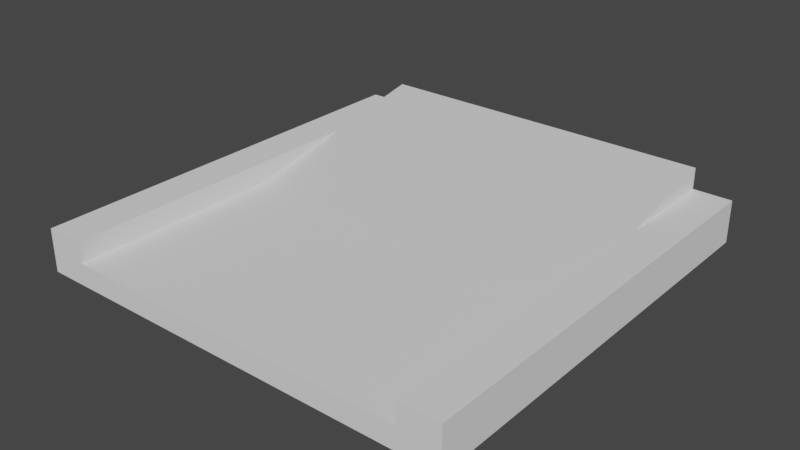# Source: 12.blend  (saved by Blender 3.6.11; exported with 4.5.12 LTS)
import bpy
from mathutils import Matrix  # noqa: F401  (used for matrix-valued properties, if any)

bpy.ops.wm.read_factory_settings(use_empty=True)
scene = bpy.context.scene
scene.name = 'Scene'

# ---- world
world_world = bpy.data.worlds.new('World'); scene.world = world_world
world_world.use_nodes = True; world_world.node_tree.nodes.clear()
_N = world_world.node_tree.nodes; _L = world_world.node_tree.links
n0 = _N.new('ShaderNodeOutputWorld'); n0.name = 'World Output'; n0.location = (300, 300)
n1 = _N.new('ShaderNodeBackground'); n1.name = 'Background'; n1.location = (10, 300)
n1.inputs[0].default_value = (0.05088, 0.05088, 0.05088, 1.0)
_L.new(n1.outputs[0], n0.inputs[0])
n0.is_active_output = True
world_world.color = (0.05088, 0.05088, 0.05088)
world_world.use_sun_shadow = False
world_world.sun_shadow_jitter_overblur = 0.0

# ---- meshes
me_groundslab_002 = bpy.data.meshes.new('GroundSlab.002')
me_groundslab_002.from_pydata([(-2.045, -2.5, 0.0), (2.045, -2.5, 0.0), (-2.045, 2.5, 0.0), (2.045, 2.5, 0.0)], [], [(3, 1, 0, 2)])
_uv = me_groundslab_002.uv_layers.new(name='UVMap')
_uv.uv.foreach_set('vector', [1.0, 1.0, 1.0, 0.0, 0.0, 0.0, 0.0, 1.0])
me_groundslab_002.update()
me_groundslab_002.normals_split_custom_set([tuple(v) for v in zip(*[iter([0.0, 0.0, -1.0, 0.0, 0.0, -1.0, 0.0, 0.0, -1.0, 0.0, 0.0, -1.0])] * 3)])
me_courseslab_002 = bpy.data.meshes.new('CourseSlab.002')
me_courseslab_002.from_pydata([(-2.045, -2.5, 0.0), (2.045, -2.5, 0.0), (-2.045, 2.5, 0.0), (2.045, 2.5, 0.0)], [], [(3, 1, 0, 2)])
_uv = me_courseslab_002.uv_layers.new(name='UVMap')
_uv.uv.foreach_set('vector', [1.0, 1.0, 1.0, 0.0, 0.0, 0.0, 0.0, 1.0])
me_courseslab_002.update()
me_courseslab_002.normals_split_custom_set([tuple(v) for v in zip(*[iter([0.0, 0.0, -1.0, 0.0, 0.0, -1.0, 0.0, 0.0, -1.0, 0.0, 0.0, -1.0])] * 3)])
me_plane_079 = bpy.data.meshes.new('Plane.079')
me_plane_079.from_pydata([(-2.5, -2.5, 0.0), (-2.045, -2.5, 0.0), (-2.5, 2.5, 0.0), (-2.045, 2.5, 0.0)], [], [(1, 0, 2, 3)])
_uv = me_plane_079.uv_layers.new(name='UVMap')
_uv.uv.foreach_set('vector', [0.0, 0.0, 0.0, 0.0, 0.0, 0.0, 0.0, 0.0])
me_plane_079.update()
me_plane_079.normals_split_custom_set([tuple(v) for v in zip(*[iter([0.0, 0.0, -1.0, 0.0, 0.0, -1.0, 0.0, 0.0, -1.0, 0.0, 0.0, -1.0])] * 3)])
me_plane_080 = bpy.data.meshes.new('Plane.080')
me_plane_080.from_pydata([(2.045, -2.5, 0.0), (2.5, -2.5, 0.0), (2.045, 2.5, 0.0), (2.5, 2.5, 0.0)], [], [(2, 3, 1, 0)])
_uv = me_plane_080.uv_layers.new(name='UVMap')
_uv.uv.foreach_set('vector', [0.0, 0.0, 0.0, 0.0, 0.0, 0.0, 0.0, 0.0])
me_plane_080.update()
me_plane_080.normals_split_custom_set([tuple(v) for v in zip(*[iter([0.0, 0.0, -1.0, 0.0, 0.0, -1.0, 0.0, 0.0, -1.0, 0.0, 0.0, -1.0])] * 3)])
me_courseslab_001 = bpy.data.meshes.new('CourseSlab.001')
me_courseslab_001.from_pydata([(2.045, 0.0, 0.0), (-2.045, 0.0, 0.0), (2.045, 2.5, 0.0), (-2.045, 2.5, 0.0), (2.045, 2.5, 0.5), (-2.045, 2.5, 0.5)], [], [(0, 2, 4), (5, 3, 1), (4, 5, 1, 0), (3, 5, 4, 2), (1, 3, 2, 0)])
_uv = me_courseslab_001.uv_layers.new(name='UVMap')
_uv.uv.foreach_set('vector', [1.0, 0.5, 1.0, 0.75, 1.0, 0.75, 0.0, 0.75, 0.0, 0.75, 0.0, 0.5, 1.0, 0.75, 0.0, 0.75, 0.0, 0.5, 1.0, 0.5, 0.0, 0.75, 0.0, 0.75, 1.0, 0.75, 1.0, 0.75, 0.0, 0.5, 0.0, 0.75, 1.0, 0.75, 1.0, 0.5])
me_courseslab_001.update()
me_courseslab_001.normals_split_custom_set([tuple(v) for v in zip(*[iter([1.0, 0.0, 0.0, 1.0, 0.0, 0.0, 1.0, 0.0, 0.0, -1.0, 0.0, 0.0, -1.0, 0.0, 0.0, -1.0, 0.0, 0.0, -9.414e-06, 1.46e-05, 1.0, 9.367e-06, -3.332e-05, 1.0, 9.39e-06, 1.46e-05, 1.0, 0.0, 1.459e-05, 1.0, 0.0, 1.0, 0.0, 0.0, 1.0, 0.0, 0.1037, 0.9941, 0.03166, 0.0, 1.0, 0.0, 0.0, 0.0, -1.0, 0.0, 0.0, -1.0, 0.0, 0.0, -1.0, 0.0, 0.0, -1.0])] * 3)])

# ---- objects
ob_cuboid_0_wall_002 = bpy.data.objects.new('cuboid_0_wall.002', me_groundslab_002)
ob_cuboid_0_slab = bpy.data.objects.new('cuboid_0_slab', me_courseslab_002)
ob_cuboid_0_wall_001 = bpy.data.objects.new('cuboid_0_wall.001', me_plane_079)
ob_cuboid_0_wall = bpy.data.objects.new('cuboid_0_wall', me_plane_080)
ob_convexhull_0_slab_001 = bpy.data.objects.new('convexHull_0_slab.001', me_courseslab_001)

# ---- transforms, parenting, visibility, modifiers, constraints
ob_cuboid_0_wall_002.location = (0.0, 0.0, 0.0)
ob_cuboid_0_wall_002.rotation_mode = 'QUATERNION'
ob_cuboid_0_wall_002.rotation_quaternion = (1.0, 0.0, 0.0, 0.0)
_m = ob_cuboid_0_wall_002.modifiers.new('Solidify', 'SOLIDIFY')
_m.thickness = 0.1
ob_cuboid_0_slab.location = (0.0, 0.0, 0.1)
ob_cuboid_0_slab.rotation_mode = 'QUATERNION'
ob_cuboid_0_slab.rotation_quaternion = (1.0, 0.0, 0.0, 0.0)
_m = ob_cuboid_0_slab.modifiers.new('Solidify', 'SOLIDIFY')
_m.thickness = 0.15
ob_cuboid_0_wall_001.location = (0.0, 0.0, 0.0)
ob_cuboid_0_wall_001.rotation_mode = 'QUATERNION'
ob_cuboid_0_wall_001.rotation_quaternion = (1.0, 0.0, 0.0, 0.0)
_m = ob_cuboid_0_wall_001.modifiers.new('Solidify', 'SOLIDIFY')
_m.thickness = 0.5
ob_cuboid_0_wall.location = (0.0, 0.0, 0.0)
ob_cuboid_0_wall.rotation_mode = 'QUATERNION'
ob_cuboid_0_wall.rotation_quaternion = (1.0, 0.0, 0.0, 0.0)
_m = ob_cuboid_0_wall.modifiers.new('Solidify', 'SOLIDIFY')
_m.thickness = 0.5
ob_convexhull_0_slab_001.location = (0.0, 0.0, 0.25)
ob_convexhull_0_slab_001.rotation_mode = 'QUATERNION'
ob_convexhull_0_slab_001.rotation_quaternion = (1.0, 0.0, 0.0, 0.0)

# ---- collection membership
scene.collection.objects.link(ob_cuboid_0_wall_002)
scene.collection.objects.link(ob_cuboid_0_slab)
scene.collection.objects.link(ob_cuboid_0_wall_001)
scene.collection.objects.link(ob_cuboid_0_wall)
scene.collection.objects.link(ob_convexhull_0_slab_001)

# ---- scene / render settings (as saved in the file)
scene.frame_start = 1; scene.frame_end = 250; scene.frame_set(1)
scene.render.engine = 'BLENDER_EEVEE_NEXT'
scene.cycles.sampling_pattern = 'TABULATED_SOBOL'
scene.view_settings.view_transform = 'Filmic'
bpy.context.view_layer.update()

# ---- added for rendering (the .blend has no active camera and no usable light): camera, sun
cam_auto = bpy.data.cameras.new('AutoCamera')
cam_auto.lens = 50.0
cam_auto.sensor_width = 36.0
cam_auto.clip_end = 1000.0
ob_auto_camera = bpy.data.objects.new('AutoCamera', cam_auto)
scene.collection.objects.link(ob_auto_camera)
ob_auto_camera.location = (6.57902, -7.89483, 5.63822)
ob_auto_camera.rotation_euler = (1.09748, -7.21219e-08, 0.694738)
scene.camera = ob_auto_camera
light_auto_sun = bpy.data.lights.new('AutoSun', 'SUN')
light_auto_sun.energy = 3.0
light_auto_sun.angle = 0.0523599
ob_auto_sun = bpy.data.objects.new('AutoSun', light_auto_sun)
scene.collection.objects.link(ob_auto_sun)
ob_auto_sun.rotation_euler = (0.872665, 0.174533, 0.523599)
bpy.context.view_layer.update()
